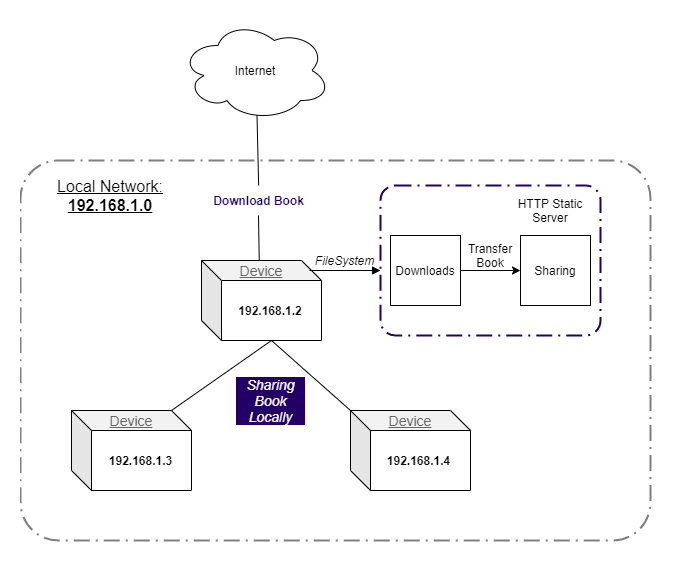

The diagram above was exported from draw.io. Its source (the exported page's mxGraphModel, read from the mxfile embedded in the PNG):
<mxGraphModel dx="1221" dy="682" grid="1" gridSize="10" guides="1" tooltips="1" connect="1" arrows="1" fold="1" page="1" pageScale="1" pageWidth="827" pageHeight="1169" background="#ffffff" math="0" shadow="0">
  <root>
    <mxCell id="0" />
    <mxCell id="1" parent="0" />
    <mxCell id="Of_hVlC48pFDHNxTLO-M-30" value="" style="rounded=1;arcSize=10;dashed=1;fillColor=none;gradientColor=none;dashPattern=8 3 1 3;strokeWidth=2;opacity=50;strokeColor=#000;" parent="1" vertex="1">
      <mxGeometry x="99" y="150" width="630" height="380" as="geometry" />
    </mxCell>
    <mxCell id="Of_hVlC48pFDHNxTLO-M-31" value="" style="rounded=1;arcSize=10;dashed=1;strokeColor=#220066;fillColor=none;gradientColor=none;dashPattern=8 3 1 3;strokeWidth=2;" parent="1" vertex="1">
      <mxGeometry x="459" y="175" width="220" height="150" as="geometry" />
    </mxCell>
    <mxCell id="Of_hVlC48pFDHNxTLO-M-2" value="" style="shape=cube;whiteSpace=wrap;html=1;boundedLbl=1;backgroundOutline=1;darkOpacity=0.05;darkOpacity2=0.1;" parent="1" vertex="1">
      <mxGeometry x="150" y="400" width="120" height="80" as="geometry" />
    </mxCell>
    <mxCell id="Of_hVlC48pFDHNxTLO-M-3" value="" style="shape=cube;whiteSpace=wrap;html=1;boundedLbl=1;backgroundOutline=1;darkOpacity=0.05;darkOpacity2=0.1;" parent="1" vertex="1">
      <mxGeometry x="429" y="400" width="120" height="80" as="geometry" />
    </mxCell>
    <mxCell id="Of_hVlC48pFDHNxTLO-M-4" value="" style="shape=cube;whiteSpace=wrap;html=1;boundedLbl=1;backgroundOutline=1;darkOpacity=0.05;darkOpacity2=0.1;" parent="1" vertex="1">
      <mxGeometry x="280" y="250" width="120" height="80" as="geometry" />
    </mxCell>
    <mxCell id="Of_hVlC48pFDHNxTLO-M-5" value="Internet" style="ellipse;shape=cloud;whiteSpace=wrap;html=1;" parent="1" vertex="1">
      <mxGeometry x="259" y="10" width="150" height="100" as="geometry" />
    </mxCell>
    <mxCell id="Of_hVlC48pFDHNxTLO-M-7" value="" style="endArrow=none;html=1;entryX=0;entryY=0;entryDx=70;entryDy=80;entryPerimeter=0;exitX=0;exitY=0;exitDx=100;exitDy=0;exitPerimeter=0;" parent="1" source="Of_hVlC48pFDHNxTLO-M-2" target="Of_hVlC48pFDHNxTLO-M-4" edge="1">
      <mxGeometry width="50" height="50" relative="1" as="geometry">
        <mxPoint x="299" y="350" as="sourcePoint" />
        <mxPoint x="349" y="300" as="targetPoint" />
      </mxGeometry>
    </mxCell>
    <mxCell id="Of_hVlC48pFDHNxTLO-M-8" value="" style="endArrow=none;html=1;entryX=0;entryY=0;entryDx=70;entryDy=80;entryPerimeter=0;exitX=0;exitY=0;exitDx=0;exitDy=0;exitPerimeter=0;" parent="1" source="Of_hVlC48pFDHNxTLO-M-3" target="Of_hVlC48pFDHNxTLO-M-4" edge="1">
      <mxGeometry width="50" height="50" relative="1" as="geometry">
        <mxPoint x="299" y="350" as="sourcePoint" />
        <mxPoint x="349" y="300" as="targetPoint" />
      </mxGeometry>
    </mxCell>
    <mxCell id="Of_hVlC48pFDHNxTLO-M-9" value="192.168.1.2" style="text;html=1;strokeColor=none;fillColor=none;align=center;verticalAlign=middle;whiteSpace=wrap;rounded=0;fontStyle=1" parent="1" vertex="1">
      <mxGeometry x="329" y="290" width="40" height="20" as="geometry" />
    </mxCell>
    <mxCell id="Of_hVlC48pFDHNxTLO-M-10" value="192.168.1.3" style="text;html=1;strokeColor=none;fillColor=none;align=center;verticalAlign=middle;whiteSpace=wrap;rounded=0;fontStyle=1" parent="1" vertex="1">
      <mxGeometry x="178.5" y="440" width="81" height="20" as="geometry" />
    </mxCell>
    <mxCell id="Of_hVlC48pFDHNxTLO-M-11" value="192.168.1.4" style="text;html=1;strokeColor=none;fillColor=none;align=center;verticalAlign=middle;whiteSpace=wrap;rounded=0;fontStyle=1" parent="1" vertex="1">
      <mxGeometry x="447" y="440" width="101" height="20" as="geometry" />
    </mxCell>
    <mxCell id="Of_hVlC48pFDHNxTLO-M-16" style="edgeStyle=orthogonalEdgeStyle;rounded=0;orthogonalLoop=1;jettySize=auto;html=1;" parent="1" source="Of_hVlC48pFDHNxTLO-M-13" target="Of_hVlC48pFDHNxTLO-M-14" edge="1">
      <mxGeometry relative="1" as="geometry" />
    </mxCell>
    <mxCell id="Of_hVlC48pFDHNxTLO-M-13" value="Downloads" style="whiteSpace=wrap;html=1;aspect=fixed;" parent="1" vertex="1">
      <mxGeometry x="469" y="225" width="70" height="70" as="geometry" />
    </mxCell>
    <mxCell id="Of_hVlC48pFDHNxTLO-M-14" value="Sharing" style="whiteSpace=wrap;html=1;aspect=fixed;" parent="1" vertex="1">
      <mxGeometry x="599" y="225" width="70" height="70" as="geometry" />
    </mxCell>
    <mxCell id="Of_hVlC48pFDHNxTLO-M-17" value="HTTP Static Server" style="text;html=1;strokeColor=none;fillColor=none;align=center;verticalAlign=middle;whiteSpace=wrap;rounded=0;" parent="1" vertex="1">
      <mxGeometry x="589" y="185" width="80" height="30" as="geometry" />
    </mxCell>
    <mxCell id="Of_hVlC48pFDHNxTLO-M-22" value="Transfer Book" style="text;html=1;strokeColor=none;fillColor=none;align=center;verticalAlign=middle;whiteSpace=wrap;rounded=0;" parent="1" vertex="1">
      <mxGeometry x="549" y="235" width="40" height="20" as="geometry" />
    </mxCell>
    <mxCell id="Of_hVlC48pFDHNxTLO-M-27" value="Local Network: &lt;b&gt;192.168.1.0&lt;/b&gt;" style="text;html=1;strokeColor=none;fillColor=none;align=center;verticalAlign=middle;whiteSpace=wrap;rounded=0;fontStyle=4;fontSize=16;" parent="1" vertex="1">
      <mxGeometry x="119" y="170" width="140" height="30" as="geometry" />
    </mxCell>
    <mxCell id="Of_hVlC48pFDHNxTLO-M-33" value="" style="endArrow=block;endFill=1;endSize=6;html=1;exitX=0;exitY=1;exitDx=0;exitDy=0;entryX=1;entryY=1;entryDx=0;entryDy=0;" parent="1" source="1c02srhA2jwPDuErLRr_-3" target="1c02srhA2jwPDuErLRr_-3" edge="1">
      <mxGeometry width="100" relative="1" as="geometry">
        <mxPoint x="349" y="300" as="sourcePoint" />
        <mxPoint x="449" y="300" as="targetPoint" />
      </mxGeometry>
    </mxCell>
    <mxCell id="1c02srhA2jwPDuErLRr_-1" value="Download Book" style="text;html=1;strokeColor=none;fillColor=none;align=center;verticalAlign=middle;whiteSpace=wrap;rounded=0;fontColor=#220066;fontStyle=1" vertex="1" parent="1">
      <mxGeometry x="287" y="175" width="101" height="30" as="geometry" />
    </mxCell>
    <mxCell id="1c02srhA2jwPDuErLRr_-3" value="FileSystem" style="text;html=1;strokeColor=none;fillColor=none;align=center;verticalAlign=middle;rounded=0;fontColor=#000;fontStyle=2" vertex="1" parent="1">
      <mxGeometry x="388" y="240" width="71" height="20" as="geometry" />
    </mxCell>
    <mxCell id="1c02srhA2jwPDuErLRr_-11" value="Sharing Book Locally" style="text;html=1;strokeColor=none;fillColor=none;align=center;verticalAlign=middle;whiteSpace=wrap;rounded=0;fontSize=14;fontStyle=2;fontColor=#fff;labelBackgroundColor=#220066;" vertex="1" parent="1">
      <mxGeometry x="313.5" y="370" width="71" height="40" as="geometry" />
    </mxCell>
    <mxCell id="1c02srhA2jwPDuErLRr_-15" value="" style="endArrow=none;html=1;fontSize=14;fontColor=#666;entryX=0.51;entryY=0.948;entryDx=0;entryDy=0;entryPerimeter=0;" edge="1" parent="1" source="1c02srhA2jwPDuErLRr_-1" target="Of_hVlC48pFDHNxTLO-M-5">
      <mxGeometry width="50" height="50" relative="1" as="geometry">
        <mxPoint x="287" y="200" as="sourcePoint" />
        <mxPoint x="337" y="150" as="targetPoint" />
      </mxGeometry>
    </mxCell>
    <mxCell id="1c02srhA2jwPDuErLRr_-16" value="" style="endArrow=none;html=1;fontSize=14;fontColor=#666;exitX=0.481;exitY=-0.006;exitDx=0;exitDy=0;exitPerimeter=0;" edge="1" parent="1" source="Of_hVlC48pFDHNxTLO-M-4">
      <mxGeometry width="50" height="50" relative="1" as="geometry">
        <mxPoint x="320" y="290" as="sourcePoint" />
        <mxPoint x="337" y="205" as="targetPoint" />
      </mxGeometry>
    </mxCell>
    <mxCell id="1c02srhA2jwPDuErLRr_-17" value="Device" style="text;html=1;strokeColor=none;fillColor=none;align=center;verticalAlign=middle;whiteSpace=wrap;rounded=0;labelBackgroundColor=none;fontSize=14;fontColor=#666;opacity=50;fontStyle=4" vertex="1" parent="1">
      <mxGeometry x="320" y="250" width="40" height="20" as="geometry" />
    </mxCell>
    <mxCell id="1c02srhA2jwPDuErLRr_-18" value="Device" style="text;html=1;strokeColor=none;fillColor=none;align=center;verticalAlign=middle;whiteSpace=wrap;rounded=0;labelBackgroundColor=none;fontSize=14;fontColor=#666;opacity=50;fontStyle=4" vertex="1" parent="1">
      <mxGeometry x="469" y="400" width="40" height="20" as="geometry" />
    </mxCell>
    <mxCell id="1c02srhA2jwPDuErLRr_-19" value="Device" style="text;html=1;strokeColor=none;fillColor=none;align=center;verticalAlign=middle;whiteSpace=wrap;rounded=0;labelBackgroundColor=none;fontSize=14;fontColor=#666;opacity=50;fontStyle=4" vertex="1" parent="1">
      <mxGeometry x="190" y="400" width="40" height="20" as="geometry" />
    </mxCell>
  </root>
</mxGraphModel>